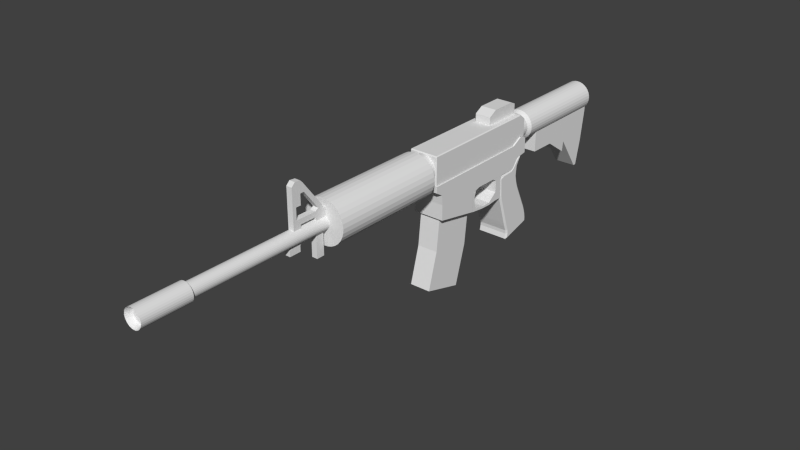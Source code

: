 # Source: M4.blend  (saved by Blender 2.73.0; exported with 4.5.12 LTS)
import bpy
from mathutils import Matrix  # noqa: F401  (used for matrix-valued properties, if any)

bpy.ops.wm.read_factory_settings(use_empty=True)
scene = bpy.context.scene
scene.name = 'Scene'

# ---- collections
col_collection_1 = bpy.data.collections.new('Collection 1'); scene.collection.children.link(col_collection_1)

# ---- materials (node trees are filled in below, after node groups)
mat_material = bpy.data.materials.new('Material')
mat_material.alpha_threshold = 0.0
mat_material.use_transparent_shadow = False
mat_material.roughness = 0.5
mat_material.line_color = (0.0, 0.0, 0.0, 1.0)

# ---- material node trees

# ---- world
world_world = bpy.data.worlds.new('World'); scene.world = world_world
world_world.color = (0.05088, 0.05088, 0.05088)
world_world.use_sun_shadow = False
world_world.sun_shadow_jitter_overblur = 0.0
world_world.cycles.sampling_method = 'MANUAL'
world_world.cycles.sample_map_resolution = 256

# ---- meshes
me_cylinder_003 = bpy.data.meshes.new('Cylinder.003')
me_cylinder_003.from_pydata([(0.742, 1.327, -8.702), (0.742, 1.938, -6.452), (-0.742, 1.938, -6.452), (-0.742, 1.327, -8.702), (0.742, 3.473, -9.014), (0.742, 3.473, -6.119), (-0.742, 3.473, -6.119), (-0.742, 3.473, -9.014), (0.742, -0.4202, -8.312), (0.742, -0.4202, -8.1), (-0.742, -0.4202, -8.1), (-0.742, -0.4202, -8.312), (0.742, 1.219, -6.369), (-0.742, 1.219, -6.369), (0.742, 3.482, -5.789), (-0.742, 3.482, -5.789), (0.742, 2.326, -4.732), (-0.742, 2.326, -4.732), (0.742, 3.536, -4.529), (-0.742, 3.536, -4.529), (0.742, 2.353, -2.878), (-0.742, 2.353, -2.878), (0.742, 3.564, -2.896), (-0.742, 3.564, -2.896), (0.742, 4.469, -9.035), (0.742, 4.469, -6.14), (-0.742, 4.469, -6.14), (-0.742, 4.469, -9.035), (0.742, 4.478, -5.81), (-0.742, 4.478, -5.81), (0.742, 4.532, -4.551), (-0.742, 4.532, -4.551), (0.742, 4.56, -2.917), (-0.742, 4.56, -2.917), (1.007e-06, 5.239, -1.102), (1.725e-06, 5.424, -9.061), (-0.1589, 5.223, -1.102), (-0.1951, 5.405, -9.061), (-0.3117, 5.177, -1.102), (-0.3827, 5.348, -9.061), (-0.4526, 5.101, -1.102), (-0.5556, 5.255, -9.061), (-0.576, 5.0, -1.102), (-0.7071, 5.131, -9.061), (-0.6773, 4.877, -1.102), (-0.8315, 4.98, -9.061), (-0.7526, 4.736, -1.102), (-0.9239, 4.807, -9.061), (-0.799, 4.583, -1.102), (-0.9808, 4.619, -9.061), (-0.8146, 4.424, -1.102), (-1.0, 4.424, -9.061), (-0.799, 4.265, -1.102), (-0.9808, 4.229, -9.061), (-0.7526, 4.112, -1.102), (-0.9239, 4.041, -9.061), (-0.6773, 3.971, -1.102), (-0.8315, 3.868, -9.061), (-0.576, 3.848, -1.102), (-0.7071, 3.717, -9.061), (-0.4526, 3.747, -1.102), (-0.5556, 3.593, -9.061), (-0.3117, 3.671, -1.102), (-0.3827, 3.5, -9.061), (-0.1589, 3.625, -1.102), (-0.1951, 3.443, -9.061), (1.272e-06, 3.609, -1.102), (2.051e-06, 3.424, -9.061), (0.1589, 3.625, -1.102), (0.1951, 3.443, -9.061), (0.3117, 3.671, -1.102), (0.3827, 3.5, -9.061), (0.4526, 3.747, -1.102), (0.5556, 3.593, -9.061), (0.576, 3.848, -1.102), (0.7071, 3.717, -9.061), (0.6773, 3.971, -1.102), (0.8315, 3.868, -9.061), (0.7526, 4.112, -1.102), (0.9239, 4.041, -9.061), (0.799, 4.265, -1.102), (0.9808, 4.229, -9.061), (0.8146, 4.424, -1.102), (1.0, 4.424, -9.061), (0.799, 4.583, -1.102), (0.9808, 4.619, -9.061), (0.7526, 4.736, -1.102), (0.9239, 4.807, -9.061), (0.6773, 4.877, -1.102), (0.8315, 4.98, -9.061), (0.576, 5.0, -1.102), (0.7071, 5.131, -9.061), (0.4526, 5.101, -1.102), (0.5556, 5.255, -9.061), (0.3117, 5.177, -1.102), (0.3827, 5.348, -9.061), (0.1589, 5.223, -1.102), (0.1951, 5.405, -9.061), (1.06e-06, 5.239, -1.712), (-0.1589, 5.223, -1.712), (-0.3117, 5.177, -1.712), (-0.4526, 5.101, -1.712), (-0.576, 5.0, -1.712), (-0.6773, 4.877, -1.712), (-0.7526, 4.736, -1.712), (-0.799, 4.583, -1.712), (-0.8146, 4.424, -1.712), (-0.799, 4.265, -1.712), (-0.7526, 4.112, -1.712), (-0.6773, 3.971, -1.712), (-0.576, 3.848, -1.712), (-0.4526, 3.747, -1.712), (-0.3117, 3.671, -1.712), (-0.1589, 3.625, -1.712), (1.326e-06, 3.609, -1.712), (0.1589, 3.625, -1.712), (0.3117, 3.671, -1.712), (0.4526, 3.747, -1.712), (0.576, 3.848, -1.712), (0.6773, 3.971, -1.712), (0.7526, 4.112, -1.712), (0.799, 4.265, -1.712), (0.8146, 4.424, -1.712), (0.799, 4.583, -1.712), (0.7526, 4.736, -1.712), (0.6773, 4.877, -1.712), (0.576, 5.0, -1.712), (0.4526, 5.101, -1.712), (0.3117, 5.177, -1.712), (0.1589, 5.223, -1.712), (1.101e-06, 5.424, -1.931), (-0.1951, 5.405, -1.931), (-0.3827, 5.348, -1.931), (-0.5556, 5.255, -1.931), (-0.7071, 5.131, -1.931), (-0.8315, 4.98, -1.931), (-0.9239, 4.807, -1.931), (-0.9808, 4.619, -1.931), (-1.0, 4.424, -1.931), (-0.9808, 4.229, -1.931), (-0.9239, 4.041, -1.931), (-0.8315, 3.868, -1.931), (-0.7071, 3.717, -1.931), (-0.5556, 3.593, -1.931), (-0.3827, 3.5, -1.931), (-0.1951, 3.443, -1.931), (1.427e-06, 3.424, -1.931), (0.1951, 3.443, -1.931), (0.3827, 3.5, -1.931), (0.5556, 3.593, -1.931), (0.7071, 3.717, -1.931), (0.8315, 3.868, -1.931), (0.9239, 4.041, -1.931), (0.9808, 4.229, -1.931), (1.0, 4.424, -1.931), (0.9808, 4.619, -1.931), (0.9239, 4.807, -1.931), (0.8315, 4.98, -1.931), (0.7071, 5.131, -1.931), (0.5556, 5.255, -1.931), (0.3827, 5.348, -1.931), (0.1951, 5.405, -1.931), (0.1919, 4.953, 16.75), (0.1919, 4.953, 17.54), (-0.1919, 4.953, 17.54), (-0.1919, 4.953, 16.75), (0.1919, 5.507, 16.75), (0.1919, 5.507, 17.54), (-0.1919, 5.507, 17.54), (-0.1919, 5.507, 16.75), (0.1919, 5.169, 16.75), (0.1919, 5.169, 17.54), (-0.1919, 5.169, 17.54), (-0.1919, 5.169, 16.75), (0.1919, 5.507, 19.21), (-0.1919, 5.507, 19.21), (0.1919, 5.169, 19.21), (-0.1919, 5.169, 19.21), (-0.1919, 5.169, 18.67), (0.1919, 5.169, 18.67), (-0.1919, 5.507, 18.67), (0.1919, 5.507, 18.67), (0.1919, 4.075, 19.21), (-0.1919, 4.075, 19.21), (-0.1919, 4.075, 18.67), (0.1919, 4.075, 18.67), (0.1919, 5.169, 18.96), (0.1919, 5.507, 18.96), (-0.1919, 5.169, 18.96), (-0.1919, 5.507, 18.96), (0.1919, 4.075, 18.96), (-0.1919, 4.075, 18.96), (0.1919, 7.497, 19.21), (-0.1919, 7.497, 19.21), (0.1919, 5.507, 17.0), (0.1919, 4.953, 17.0), (-0.1919, 5.507, 17.0), (-0.1919, 4.953, 17.0), (-0.1919, 5.169, 17.0), (0.1919, 5.169, 17.0), (0.1919, 5.632, 17.32), (-0.1919, 5.632, 17.32), (0.1919, 5.695, 17.0), (-0.1919, 5.695, 17.0), (0.1919, 6.948, 18.33), (-0.1919, 6.948, 18.33), (0.1919, 7.532, 18.42), (-0.1919, 7.532, 18.42), (0.1919, 7.735, 18.97), (-0.1919, 7.735, 18.97), (0.1919, 7.698, 18.58), (-0.1919, 7.698, 18.58), (0.1919, 7.532, 18.42), (-0.1919, 7.532, 18.42), (0.1919, 7.698, 18.58), (-0.1919, 7.698, 18.58), (0.1919, 6.269, 18.96), (-0.1919, 6.269, 18.96), (-0.1919, 6.269, 19.21), (0.1919, 6.269, 19.21), (-0.1919, 6.94, 18.96), (-0.1919, 6.94, 19.21), (0.1919, 6.94, 18.96), (0.1919, 6.94, 19.21), (0.1919, 6.269, 18.61), (-0.1919, 6.269, 18.61), (-0.1919, 6.94, 18.61), (0.1919, 6.94, 18.61), (0.1919, 6.961, 18.49), (-0.1919, 6.961, 18.49), (0.1919, 3.956, 19.57), (-0.1919, 3.956, 19.57), (-0.1919, 3.956, 18.78), (0.1919, 3.956, 18.78), (0.1919, 3.956, 18.96), (-0.1919, 3.956, 18.96), (0.1919, 3.586, 19.57), (-0.1919, 3.586, 19.57), (-0.1919, 3.586, 18.78), (0.1919, 3.586, 18.78), (0.1919, 3.586, 18.96), (-0.1919, 3.586, 18.96), (0.1919, 2.62, 17.54), (-0.1919, 2.62, 17.54), (0.1919, 2.62, 17.0), (-0.1919, 2.62, 17.0), (-1.623e-06, 4.98, 29.23), (-4.54e-07, 4.98, 15.86), (-0.08952, 4.971, 29.23), (-0.08952, 4.971, 15.86), (-0.1756, 4.945, 29.23), (-0.1756, 4.945, 15.86), (-0.2549, 4.902, 29.23), (-0.2549, 4.902, 15.86), (-0.3245, 4.845, 29.23), (-0.3245, 4.845, 15.86), (-0.3815, 4.776, 29.23), (-0.3815, 4.776, 15.86), (-0.4239, 4.696, 29.23), (-0.4239, 4.696, 15.86), (-0.45, 4.61, 29.23), (-0.45, 4.61, 15.86), (-0.4589, 4.521, 29.23), (-0.4589, 4.521, 15.86), (-0.45, 4.431, 29.23), (-0.45, 4.431, 15.86), (-0.4239, 4.345, 29.23), (-0.4239, 4.345, 15.86), (-0.3815, 4.266, 29.23), (-0.3815, 4.266, 15.86), (-0.3245, 4.196, 29.23), (-0.3245, 4.196, 15.86), (-0.2549, 4.139, 29.23), (-0.2549, 4.139, 15.86), (-0.1756, 4.097, 29.23), (-0.1756, 4.097, 15.86), (-0.08952, 4.071, 29.23), (-0.08952, 4.071, 15.86), (-1.473e-06, 4.062, 29.23), (-3.045e-07, 4.062, 15.86), (0.08952, 4.071, 29.23), (0.08952, 4.071, 15.86), (0.1756, 4.097, 29.23), (0.1756, 4.097, 15.86), (0.2549, 4.139, 29.23), (0.2549, 4.139, 15.86), (0.3245, 4.196, 29.23), (0.3245, 4.196, 15.86), (0.3815, 4.266, 29.23), (0.3815, 4.266, 15.86), (0.4239, 4.345, 29.23), (0.4239, 4.345, 15.86), (0.45, 4.431, 29.23), (0.45, 4.431, 15.86), (0.4589, 4.521, 29.23), (0.4589, 4.521, 15.86), (0.45, 4.61, 29.23), (0.45, 4.61, 15.86), (0.4239, 4.696, 29.23), (0.4239, 4.696, 15.86), (0.3815, 4.776, 29.23), (0.3815, 4.776, 15.86), (0.3245, 4.845, 29.23), (0.3245, 4.845, 15.86), (0.2549, 4.902, 29.23), (0.2549, 4.902, 15.86), (0.1756, 4.945, 29.23), (0.1756, 4.945, 15.86), (0.08952, 4.971, 29.23), (0.08952, 4.971, 15.86), (-1.415e-06, 4.98, 26.85), (-0.08952, 4.971, 26.85), (-0.1756, 4.945, 26.85), (-0.2549, 4.902, 26.85), (-0.3245, 4.845, 26.85), (-0.3815, 4.776, 26.85), (-0.4239, 4.696, 26.85), (-0.45, 4.61, 26.85), (-0.4589, 4.521, 26.85), (-0.45, 4.431, 26.85), (-0.4239, 4.345, 26.85), (-0.3815, 4.266, 26.85), (-0.3245, 4.196, 26.85), (-0.2549, 4.139, 26.85), (-0.1756, 4.097, 26.85), (-0.08952, 4.071, 26.85), (-1.265e-06, 4.062, 26.85), (0.08952, 4.071, 26.85), (0.1756, 4.097, 26.85), (0.2549, 4.139, 26.85), (0.3245, 4.196, 26.85), (0.3815, 4.266, 26.85), (0.4239, 4.345, 26.85), (0.45, 4.431, 26.85), (0.4589, 4.521, 26.85), (0.45, 4.61, 26.85), (0.4239, 4.696, 26.85), (0.3815, 4.776, 26.85), (0.3245, 4.845, 26.85), (0.2549, 4.902, 26.85), (0.1756, 4.945, 26.85), (0.08952, 4.971, 26.85), (-1.623e-06, 4.98, 29.23), (-0.08952, 4.971, 29.23), (-0.1756, 4.945, 29.23), (-0.2549, 4.902, 29.23), (-0.3245, 4.845, 29.23), (-0.3815, 4.776, 29.23), (-0.4239, 4.696, 29.23), (-0.45, 4.61, 29.23), (-0.4589, 4.521, 29.23), (-0.45, 4.431, 29.23), (-0.4239, 4.345, 29.23), (-0.3815, 4.266, 29.23), (-0.3245, 4.196, 29.23), (-0.2549, 4.139, 29.23), (-0.1756, 4.097, 29.23), (-0.08952, 4.071, 29.23), (-1.473e-06, 4.062, 29.23), (0.08952, 4.071, 29.23), (0.1756, 4.097, 29.23), (0.2549, 4.139, 29.23), (0.3245, 4.196, 29.23), (0.3815, 4.266, 29.23), (0.4239, 4.345, 29.23), (0.45, 4.431, 29.23), (0.4589, 4.521, 29.23), (0.45, 4.61, 29.23), (0.4239, 4.696, 29.23), (0.3815, 4.776, 29.23), (0.3245, 4.845, 29.23), (0.2549, 4.902, 29.23), (0.1756, 4.945, 29.23), (0.08952, 4.971, 29.23), (-1.415e-06, 4.98, 26.85), (-0.08952, 4.971, 26.85), (-0.1756, 4.945, 26.85), (-0.2549, 4.902, 26.85), (-0.3245, 4.845, 26.85), (-0.3815, 4.776, 26.85), (-0.4239, 4.696, 26.85), (-0.45, 4.61, 26.85), (-0.4589, 4.521, 26.85), (-0.45, 4.431, 26.85), (-0.4239, 4.345, 26.85), (-0.3815, 4.266, 26.85), (-0.3245, 4.196, 26.85), (-0.2549, 4.139, 26.85), (-0.1756, 4.097, 26.85), (-0.08952, 4.071, 26.85), (-1.265e-06, 4.062, 26.85), (0.08952, 4.071, 26.85), (0.1756, 4.097, 26.85), (0.2549, 4.139, 26.85), (0.3245, 4.196, 26.85), (0.3815, 4.266, 26.85), (0.4239, 4.345, 26.85), (0.45, 4.431, 26.85), (0.4589, 4.521, 26.85), (0.45, 4.61, 26.85), (0.4239, 4.696, 26.85), (0.3815, 4.776, 26.85), (0.3245, 4.845, 26.85), (0.2549, 4.902, 26.85), (0.1756, 4.945, 26.85), (0.08952, 4.971, 26.85), (-1.639e-06, 5.134, 29.63), (-0.1197, 5.123, 29.63), (-0.2348, 5.088, 29.63), (-0.3409, 5.031, 29.63), (-0.4339, 4.955, 29.63), (-0.5102, 4.862, 29.63), (-0.5669, 4.756, 29.63), (-0.6019, 4.64, 29.63), (-0.6136, 4.521, 29.63), (-0.6019, 4.401, 29.63), (-0.5669, 4.286, 29.63), (-0.5102, 4.18, 29.63), (-0.4339, 4.087, 29.63), (-0.3409, 4.01, 29.63), (-0.2348, 3.954, 29.63), (-0.1197, 3.919, 29.63), (-1.439e-06, 3.907, 29.63), (0.1197, 3.919, 29.63), (0.2348, 3.954, 29.63), (0.3409, 4.01, 29.63), (0.4339, 4.087, 29.63), (0.5102, 4.18, 29.63), (0.5669, 4.286, 29.63), (0.6019, 4.401, 29.63), (0.6136, 4.521, 29.63), (0.6019, 4.64, 29.63), (0.5669, 4.756, 29.63), (0.5102, 4.862, 29.63), (0.4339, 4.955, 29.63), (0.3409, 5.031, 29.63), (0.2348, 5.088, 29.63), (0.1197, 5.123, 29.63), (-1.361e-06, 5.134, 26.45), (-0.1197, 5.123, 26.45), (-0.2348, 5.088, 26.45), (-0.3409, 5.031, 26.45), (-0.4339, 4.955, 26.45), (-0.5102, 4.862, 26.45), (-0.5669, 4.756, 26.45), (-0.6019, 4.64, 26.45), (-0.6136, 4.521, 26.45), (-0.6019, 4.401, 26.45), (-0.5669, 4.286, 26.45), (-0.5102, 4.18, 26.45), (-0.4339, 4.087, 26.45), (-0.3409, 4.01, 26.45), (-0.2348, 3.954, 26.45), (-0.1197, 3.919, 26.45), (-1.161e-06, 3.907, 26.45), (0.1197, 3.919, 26.45), (0.2348, 3.954, 26.45), (0.3409, 4.01, 26.45), (0.4339, 4.087, 26.45), (0.5102, 4.18, 26.45), (0.5669, 4.286, 26.45), (0.6019, 4.401, 26.45), (0.6136, 4.521, 26.45), (0.6019, 4.64, 26.45), (0.5669, 4.756, 26.45), (0.5102, 4.862, 26.45), (0.4339, 4.955, 26.45), (0.3409, 5.031, 26.45), (0.2348, 5.088, 26.45), (0.1197, 5.123, 26.45), (-5.329e-07, 5.99, 16.76), (1.566e-07, 5.99, 8.876), (-0.2844, 5.962, 16.76), (-0.2844, 5.962, 8.876), (-0.5579, 5.879, 16.76), (-0.5579, 5.879, 8.876), (-0.8099, 5.744, 16.76), (-0.8099, 5.744, 8.876), (-1.031, 5.563, 16.76), (-1.031, 5.563, 8.876), (-1.212, 5.342, 16.76), (-1.212, 5.342, 8.876), (-1.347, 5.09, 16.76), (-1.347, 5.09, 8.876), (-1.43, 4.817, 16.76), (-1.43, 4.817, 8.876), (-1.458, 4.532, 16.76), (-1.458, 4.532, 8.876), (-1.43, 4.248, 16.76), (-1.43, 4.248, 8.876), (-1.347, 3.975, 16.76), (-1.347, 3.975, 8.876), (-1.212, 3.722, 16.76), (-1.212, 3.722, 8.876), (-1.031, 3.502, 16.76), (-1.031, 3.502, 8.876), (-0.8099, 3.32, 16.76), (-0.8099, 3.32, 8.876), (-0.5579, 3.186, 16.76), (-0.5579, 3.186, 8.876), (-0.2844, 3.103, 16.76), (-0.2844, 3.103, 8.876), (-5.789e-08, 3.075, 16.76), (6.316e-07, 3.075, 8.876), (0.2844, 3.103, 16.76), (0.2844, 3.103, 8.876), (0.5579, 3.186, 16.76), (0.5579, 3.186, 8.876), (0.8099, 3.32, 16.76), (0.8099, 3.32, 8.876), (1.031, 3.502, 16.76), (1.031, 3.502, 8.876), (1.212, 3.722, 16.76), (1.212, 3.722, 8.876), (1.347, 3.975, 16.76), (1.347, 3.975, 8.876), (1.43, 4.248, 16.76), (1.43, 4.248, 8.876), (1.458, 4.532, 16.76), (1.458, 4.532, 8.876), (1.43, 4.817, 16.76), (1.43, 4.817, 8.876), (1.347, 5.09, 16.76), (1.347, 5.09, 8.876), (1.212, 5.342, 16.76), (1.212, 5.342, 8.876), (1.031, 5.563, 16.76), (1.031, 5.563, 8.876), (0.8099, 5.744, 16.76), (0.8099, 5.744, 8.876), (0.5578, 5.879, 16.76), (0.5579, 5.879, 8.876), (0.2844, 5.962, 16.76), (0.2844, 5.962, 8.876), (1.453e-07, 5.667, 9.007), (2.332e-07, 5.667, 8.0), (-0.1799, 5.647, 9.007), (-0.1799, 5.647, 8.0), (-0.3528, 5.586, 9.007), (-0.3528, 5.586, 8.0), (-0.5122, 5.487, 9.007), (-0.5122, 5.487, 8.0), (-0.6519, 5.353, 9.007), (-0.6519, 5.353, 8.0), (-0.7665, 5.191, 9.007), (-0.7665, 5.191, 8.0), (-0.8517, 5.006, 9.007), (-0.8517, 5.006, 8.0), (-0.9042, 4.804, 9.007), (-0.9042, 4.804, 8.0), (-0.9219, 4.595, 9.007), (-0.9219, 4.595, 8.0), (-0.9042, 4.386, 9.007), (-0.9042, 4.386, 8.0), (-0.8517, 4.185, 9.007), (-0.8517, 4.185, 8.0), (-0.7665, 4.0, 9.007), (-0.7665, 4.0, 8.0), (-0.6519, 3.838, 9.007), (-0.6519, 3.838, 8.0), (-0.5122, 3.704, 9.007), (-0.5122, 3.704, 8.0), (-0.3528, 3.605, 9.007), (-0.3528, 3.605, 8.0), (-0.1799, 3.544, 9.007), (-0.1799, 3.544, 8.0), (4.457e-07, 3.524, 9.007), (5.336e-07, 3.524, 8.0), (0.1799, 3.544, 9.007), (0.1799, 3.544, 8.0), (0.3528, 3.605, 9.007), (0.3528, 3.605, 8.0), (0.5122, 3.704, 9.007), (0.5122, 3.704, 8.0), (0.6519, 3.838, 9.007), (0.6519, 3.838, 8.0), (0.7665, 4.0, 9.007), (0.7665, 4.0, 8.0), (0.8517, 4.185, 9.007), (0.8517, 4.185, 8.0), (0.9042, 4.386, 9.007), (0.9042, 4.386, 8.0), (0.9219, 4.595, 9.007), (0.9219, 4.595, 8.0), (0.9042, 4.804, 9.007), (0.9042, 4.804, 8.0), (0.8517, 5.006, 9.007), (0.8517, 5.006, 8.0), (0.7665, 5.191, 9.007), (0.7665, 5.191, 8.0), (0.6519, 5.353, 9.007), (0.6519, 5.353, 8.0), (0.5122, 5.487, 9.007), (0.5122, 5.487, 8.0), (0.3528, 5.586, 9.007), (0.3528, 5.586, 8.0), (0.1799, 5.647, 9.007), (0.1799, 5.647, 8.0), (0.5467, 5.688, 0.3539), (0.5467, 5.688, 1.59), (-0.5467, 5.688, 1.59), (-0.5467, 5.688, 0.3539), (0.5467, 6.599, 0.3539), (0.5467, 6.599, 1.59), (-0.5467, 6.599, 1.59), (-0.5467, 6.599, 0.3539), (0.5467, 5.688, 2.189), (-0.5467, 5.688, 2.189), (0.5467, 6.273, 2.189), (-0.5467, 6.273, 2.189), (0.5467, 5.688, -0.1016), (-0.5467, 5.688, -0.1016), (0.5467, 6.599, -0.1016), (-0.5467, 6.599, -0.1016), (0.5467, 5.688, -0.4791), (-0.5467, 5.688, -0.4791), (0.5467, 6.417, -0.4791), (-0.5467, 6.417, -0.4791), (0.9256, 3.792, 0.1372), (0.985, 3.864, 0.1298), (0.985, 3.823, 0.2485), (0.9256, 3.763, 0.2485), (0.985, 3.823, 8.081), (0.9256, 3.823, 8.141), (0.9256, 3.763, 8.081), (-0.9256, 3.823, 8.141), (-0.985, 3.823, 8.081), (-0.9256, 3.763, 8.081), (-0.985, 3.823, 0.2485), (-0.985, 3.864, 0.1298), (-0.9256, 3.792, 0.1372), (-0.9256, 3.763, 0.2485), (0.985, 5.674, 0.2485), (0.985, 5.674, 0.1298), (0.9256, 5.733, 0.1298), (0.9256, 5.733, 0.2485), (0.985, 5.674, 8.081), (0.9256, 5.733, 8.081), (0.9256, 5.674, 8.141), (-0.9256, 5.674, 8.141), (-0.9256, 5.733, 8.081), (-0.985, 5.674, 8.081), (-0.985, 5.674, 0.2485), (-0.9256, 5.733, 0.2485), (-0.9256, 5.733, 0.1298), (-0.985, 5.674, 0.1298), (0.9256, 4.159, -0.6163), (0.985, 4.22, -0.6185), (0.985, 4.211, -0.4998), (0.9256, 4.147, -0.5072), (-0.985, 4.211, -0.4998), (-0.985, 4.22, -0.6185), (-0.9256, 4.159, -0.6163), (-0.9256, 4.147, -0.5072), (0.985, 5.674, -0.4998), (0.985, 5.612, -0.6185), (0.9256, 5.697, -0.6061), (0.9256, 5.733, -0.4998), (-0.9256, 5.697, -0.6061), (-0.985, 5.612, -0.6185), (-0.985, 5.674, -0.4998), (-0.9256, 5.733, -0.4998), (0.9256, 4.083, -1.091), (0.985, 4.102, -1.031), (0.9256, 4.04, -1.034), (-0.9256, 4.04, -1.034), (-0.985, 4.102, -1.031), (-0.9256, 4.083, -1.091), (0.9256, 5.358, -1.044), (0.985, 5.292, -1.031), (0.9256, 5.262, -1.091), (-0.9256, 5.262, -1.091), (-0.985, 5.292, -1.031), (-0.9256, 5.358, -1.044), (0.7183, -4.188, 5.549), (0.7183, -3.407, 8.329), (-0.7183, -3.407, 8.329), (-0.7183, -4.188, 5.549), (0.7183, 0.857, 4.503), (0.7183, 1.356, 7.376), (-0.7183, 1.356, 7.376), (-0.7183, 0.857, 4.503), (0.7183, -1.5, 4.757), (0.7183, -0.9206, 7.625), (-0.7183, -0.9206, 7.625), (-0.7183, -1.5, 4.757), (1.068, 0.7452, 4.465), (1.068, 1.345, 7.576), (-1.068, 1.345, 7.576), (-1.068, 0.7452, 4.465), (1.068, 3.8, 4.465), (1.068, 3.8, 7.576), (-1.068, 3.8, 7.576), (-1.068, 3.8, 4.465), (1.068, 2.041, 4.465), (1.068, 2.387, 7.576), (-1.068, 2.387, 7.576), (-1.068, 2.041, 4.465), (1.068, 3.8, 3.801), (-1.068, 3.8, 3.801), (1.068, 2.25, 3.801), (-1.068, 2.25, 3.801), (1.068, 3.8, 0.1692), (-1.068, 3.8, 0.1692), (1.068, 2.197, 0.1692), (-1.068, 2.197, 0.1692), (1.068, 4.204, -0.5858), (-1.068, 4.204, -0.5858), (1.068, 2.848, -0.2864), (-1.068, 2.848, -0.2864), (1.068, 4.017, -1.12), (-1.068, 4.017, -1.12), (1.068, 2.976, -1.133), (-1.068, 2.976, -1.133), (1.068, 3.055, 4.465), (1.068, 3.071, 7.652), (-1.068, 3.071, 7.652), (-1.068, 3.055, 4.465), (1.068, 3.143, 3.801), (-1.068, 3.143, 3.801), (1.068, 3.121, 0.1692), (-1.068, 3.121, 0.1692), (1.068, 3.629, -0.4589), (-1.068, 3.629, -0.4589), (1.068, 3.575, -1.126), (-1.068, 3.575, -1.126), (1.068, 3.8, 8.138), (-1.068, 3.8, 8.138), (1.068, 3.375, 8.138), (-1.068, 3.375, 8.138), (1.066, 0.7303, 4.46), (-1.066, 0.7303, 4.46), (1.066, 2.037, 4.46), (-1.066, 2.037, 4.46), (1.066, 0.8735, 4.135), (-1.066, 0.8735, 4.135), (1.066, 2.113, 4.141), (-1.066, 2.113, 4.141), (-1.066, 1.573, 4.46), (1.066, 1.573, 4.46), (-1.066, 1.573, 4.33), (1.066, 1.573, 4.33), (1.066, 0.5733, 2.7), (-1.066, 0.5733, 2.7), (1.066, 0.7425, 2.687), (-1.066, 0.7425, 2.687), (-1.066, 0.6036, 3.456), (-1.066, 0.7207, 3.309), (1.066, 0.7207, 3.309), (1.066, 0.6036, 3.456), (1.066, 0.6443, 2.034), (-1.066, 0.6443, 2.034), (1.066, 1.243, 2.021), (-1.066, 1.243, 2.021), (1.066, 0.6321, 1.474), (-1.066, 0.6321, 1.474), (1.066, 1.231, 1.461), (-1.066, 1.231, 1.461), (1.066, 2.296, 2.456), (-1.066, 2.296, 2.456), (1.066, 2.283, 1.44), (-1.066, 2.283, 1.44), (1.066, 2.047, 2.026), (1.066, 2.034, 1.444), (-1.066, 2.034, 1.444), (-1.066, 2.047, 2.026), (-1.104, -1.453, 0.698), (-1.104, -1.698, 0.6115), (-1.008, -1.726, 0.7392), (-1.008, -1.482, 0.8243), (-1.008, -1.222, -1.469), (-1.104, -1.251, -1.343), (-1.104, -1.009, -1.243), (-1.008, -0.9825, -1.374), (1.104, -1.251, -1.343), (1.008, -1.222, -1.469), (1.008, -0.9825, -1.374), (1.104, -1.009, -1.243), (1.008, -1.482, 0.8243), (1.008, -1.726, 0.7392), (1.104, -1.698, 0.6115), (1.104, -1.453, 0.698), (-1.104, 0.4977, 1.32), (-1.008, 0.5054, 1.458), (-1.008, 0.7576, 1.506), (-1.104, 0.7568, 1.377), (-1.008, 0.7298, -0.5569), (-1.008, 0.4934, -0.6613), (-1.104, 0.4813, -0.5236), (-1.104, 0.7408, -0.4131), (1.104, 0.7408, -0.4131), (1.104, 0.4813, -0.5236), (1.008, 0.4934, -0.6613), (1.008, 0.7298, -0.5569), (1.008, 0.5054, 1.458), (1.104, 0.4977, 1.32), (1.104, 0.7568, 1.377), (1.008, 0.7576, 1.506), (-1.104, -2.076, 0.4682), (-1.104, -2.335, 0.4391), (-1.008, -2.354, 0.5751), (-1.008, -2.107, 0.5949), (-1.008, -1.851, -1.63), (-1.104, -1.884, -1.501), (-1.104, -1.627, -1.463), (-1.008, -1.598, -1.589), (1.104, -1.884, -1.501), (1.008, -1.851, -1.63), (1.008, -1.598, -1.589), (1.104, -1.627, -1.463), (1.008, -2.107, 0.5949), (1.008, -2.354, 0.5751), (1.104, -2.335, 0.4391), (1.104, -2.076, 0.4682), (-1.008, -2.706, 0.6477), (-1.104, -2.656, 0.5053), (-1.008, -2.8, 0.5487), (-1.008, -2.266, -1.51), (-1.104, -2.133, -1.504), (-1.008, -2.104, -1.633), (1.008, -2.266, -1.51), (1.008, -2.104, -1.633), (1.104, -2.133, -1.504), (1.104, -2.656, 0.5053), (1.008, -2.706, 0.6477), (1.008, -2.8, 0.5487), (-1.008, 2.172, 1.474), (-1.104, 2.056, 1.132), (-1.104, 1.94, 1.458), (-1.008, 2.037, 1.595), (-1.104, 0.9692, -0.3214), (-1.104, 1.31, -0.2359), (-1.008, 1.187, -0.3959), (-1.008, 0.9405, -0.4722), (1.008, 0.9405, -0.4722), (1.008, 1.187, -0.3959), (1.104, 1.31, -0.2359), (1.104, 0.9692, -0.3214), (1.104, 2.056, 1.132), (1.008, 2.172, 1.474), (1.008, 2.037, 1.595), (1.104, 1.94, 1.458), (-1.008, 2.316, 0.2149), (-1.104, 2.229, 0.1188), (-1.104, 2.088, 0.3486), (-1.008, 2.214, 0.4305), (-1.104, 1.626, -0.1655), (-1.104, 1.956, -0.1859), (-1.008, 1.823, -0.2992), (-1.008, 1.569, -0.3108), (1.008, 1.569, -0.3108), (1.008, 1.823, -0.2992), (1.104, 1.956, -0.1859), (1.104, 1.626, -0.1655), (1.104, 2.229, 0.1188), (1.008, 2.316, 0.2149), (1.008, 2.214, 0.4305), (1.104, 2.088, 0.3486), (-1.008, 2.934, -0.4052), (-1.104, 2.803, -0.431), (-1.104, 2.586, -0.2018), (-1.008, 2.781, -0.203), (-1.104, 2.351, -0.2368), (-1.104, 2.686, -0.4484), (-1.008, 2.457, -0.4427), (-1.008, 2.224, -0.3508), (1.008, 2.224, -0.3508), (1.008, 2.457, -0.4427), (1.104, 2.686, -0.4484), (1.104, 2.351, -0.2368), (1.104, 2.803, -0.431), (1.008, 2.934, -0.4052), (1.008, 2.781, -0.203), (1.104, 2.586, -0.2018), (-1.008, 2.937, -0.6811), (-1.104, 2.866, -0.5573), (-1.008, 3.009, -0.5547), (-1.008, 2.699, -0.6166), (-1.104, 2.841, -0.5593), (-1.008, 2.933, -0.6815), (1.104, 2.841, -0.5593), (1.008, 2.699, -0.6166), (1.008, 2.933, -0.6815), (1.008, 2.937, -0.6811), (1.008, 3.009, -0.5547), (1.104, 2.866, -0.5573)], [], [(4, 5, 1, 0), (2, 1, 12, 13), (6, 7, 3, 2), (7, 4, 0, 3), (3, 0, 8, 11), (18, 14, 28, 30), (8, 9, 10, 11), (2, 3, 11, 10), (1, 2, 10, 9), (0, 1, 9, 8), (13, 12, 16, 17), (6, 2, 13, 15), (23, 22, 32, 33), (1, 5, 14, 12), (17, 16, 20, 21), (15, 13, 17, 19), (19, 23, 33, 31), (12, 14, 18, 16), (22, 23, 21, 20), (19, 17, 21, 23), (22, 18, 30, 32), (16, 18, 22, 20), (27, 26, 25, 24), (25, 26, 29, 28), (28, 29, 31, 30), (30, 31, 33, 32), (15, 19, 31, 29), (14, 5, 25, 28), (6, 15, 29, 26), (4, 7, 27, 24), (7, 6, 26, 27), (5, 4, 24, 25), (130, 35, 37, 131), (131, 37, 39, 132), (132, 39, 41, 133), (133, 41, 43, 134), (134, 43, 45, 135), (135, 45, 47, 136), (136, 47, 49, 137), (137, 49, 51, 138), (138, 51, 53, 139), (139, 53, 55, 140), (140, 55, 57, 141), (141, 57, 59, 142), (142, 59, 61, 143), (143, 61, 63, 144), (144, 63, 65, 145), (145, 65, 67, 146), (146, 67, 69, 147), (147, 69, 71, 148), (148, 71, 73, 149), (149, 73, 75, 150), (150, 75, 77, 151), (151, 77, 79, 152), (152, 79, 81, 153), (153, 81, 83, 154), (154, 83, 85, 155), (155, 85, 87, 156), (156, 87, 89, 157), (157, 89, 91, 158), (158, 91, 93, 159), (159, 93, 95, 160), (37, 35, 97, 95, 93, 91, 89, 87, 85, 83, 81, 79, 77, 75, 73, 71, 69, 67, 65, 63, 61, 59, 57, 55, 53, 51, 49, 47, 45, 43, 41, 39), (161, 97, 35, 130), (160, 95, 97, 161), (34, 36, 38, 40, 42, 44, 46, 48, 50, 52, 54, 56, 58, 60, 62, 64, 66, 68, 70, 72, 74, 76, 78, 80, 82, 84, 86, 88, 90, 92, 94, 96), (94, 128, 129, 96), (96, 129, 98, 34), (92, 127, 128, 94), (90, 126, 127, 92), (88, 125, 126, 90), (86, 124, 125, 88), (84, 123, 124, 86), (82, 122, 123, 84), (80, 121, 122, 82), (78, 120, 121, 80), (76, 119, 120, 78), (74, 118, 119, 76), (72, 117, 118, 74), (70, 116, 117, 72), (68, 115, 116, 70), (66, 114, 115, 68), (64, 113, 114, 66), (62, 112, 113, 64), (60, 111, 112, 62), (58, 110, 111, 60), (56, 109, 110, 58), (54, 108, 109, 56), (52, 107, 108, 54), (50, 106, 107, 52), (48, 105, 106, 50), (46, 104, 105, 48), (44, 103, 104, 46), (42, 102, 103, 44), (40, 101, 102, 42), (38, 100, 101, 40), (36, 99, 100, 38), (34, 98, 99, 36), (128, 160, 161, 129), (129, 161, 130, 98), (127, 159, 160, 128), (126, 158, 159, 127), (125, 157, 158, 126), (124, 156, 157, 125), (123, 155, 156, 124), (122, 154, 155, 123), (121, 153, 154, 122), (120, 152, 153, 121), (119, 151, 152, 120), (118, 150, 151, 119), (117, 149, 150, 118), (116, 148, 149, 117), (115, 147, 148, 116), (114, 146, 147, 115), (113, 145, 146, 114), (112, 144, 145, 113), (111, 143, 144, 112), (110, 142, 143, 111), (109, 141, 142, 110), (108, 140, 141, 109), (107, 139, 140, 108), (106, 138, 139, 107), (105, 137, 138, 106), (104, 136, 137, 105), (103, 135, 136, 104), (102, 134, 135, 103), (101, 133, 134, 102), (100, 132, 133, 101), (99, 131, 132, 100), (98, 130, 131, 99), (199, 171, 163, 195), (171, 172, 164, 163), (198, 173, 165, 197), (173, 170, 162, 165), (197, 195, 244, 245), (194, 196, 203, 202), (169, 166, 170, 173), (196, 169, 173, 198), (178, 179, 185, 184), (194, 167, 171, 199), (174, 175, 177, 176), (189, 188, 177, 175), (186, 187, 174, 176), (167, 168, 180, 181), (171, 167, 181, 179), (168, 172, 178, 180), (172, 171, 179, 178), (185, 190, 234, 233), (188, 178, 184, 191), (186, 176, 182, 190), (176, 177, 183, 182), (179, 186, 190, 185), (177, 188, 191, 183), (183, 191, 235, 231), (181, 180, 189, 187), (179, 181, 187, 186), (180, 178, 188, 189), (221, 223, 192, 193), (166, 194, 199, 170), (168, 196, 198, 172), (169, 196, 194, 166), (162, 195, 197, 165), (172, 198, 197, 164), (170, 199, 195, 162), (202, 203, 207, 206), (196, 168, 201, 203), (168, 167, 200, 201), (167, 194, 202, 200), (203, 201, 205, 207), (201, 200, 204, 205), (200, 202, 206, 204), (210, 211, 209, 208), (193, 192, 208, 209), (210, 211, 215, 214), (175, 174, 219, 218), (174, 187, 216, 219), (189, 175, 218, 217), (187, 189, 217, 216), (218, 219, 223, 221), (219, 216, 222, 223), (217, 218, 221, 220), (220, 222, 227, 226), (224, 225, 226, 227), (217, 220, 226, 225), (216, 217, 225, 224), (222, 216, 224, 227), (205, 204, 228, 229), (212, 214, 215, 213), (221, 223, 222, 220), (205, 204, 206, 207), (228, 227, 226, 229), (221, 193, 209, 211, 215, 213), (205, 229, 226, 220, 221, 213, 207), (206, 212, 214, 210, 208, 192, 223, 222, 227, 228, 204), (233, 234, 240, 239), (231, 235, 241, 237), (184, 185, 233, 232), (191, 184, 232, 235), (190, 182, 230, 234), (182, 183, 231, 230), (241, 240, 236, 237), (238, 239, 240, 241), (232, 233, 239, 238), (235, 232, 238, 241), (234, 230, 236, 240), (230, 231, 237, 236), (244, 242, 243, 245), (195, 163, 242, 244), (164, 197, 245, 243), (163, 164, 243, 242), (310, 247, 249, 311), (311, 249, 251, 312), (312, 251, 253, 313), (313, 253, 255, 314), (314, 255, 257, 315), (315, 257, 259, 316), (316, 259, 261, 317), (317, 261, 263, 318), (318, 263, 265, 319), (319, 265, 267, 320), (320, 267, 269, 321), (321, 269, 271, 322), (322, 271, 273, 323), (323, 273, 275, 324), (324, 275, 277, 325), (325, 277, 279, 326), (326, 279, 281, 327), (327, 281, 283, 328), (328, 283, 285, 329), (329, 285, 287, 330), (330, 287, 289, 331), (331, 289, 291, 332), (332, 291, 293, 333), (333, 293, 295, 334), (334, 295, 297, 335), (335, 297, 299, 336), (336, 299, 301, 337), (337, 301, 303, 338), (338, 303, 305, 339), (339, 305, 307, 340), (249, 247, 309, 307, 305, 303, 301, 299, 297, 295, 293, 291, 289, 287, 285, 283, 281, 279, 277, 275, 273, 271, 269, 267, 265, 263, 261, 259, 257, 255, 253, 251), (341, 309, 247, 310), (340, 307, 309, 341), (246, 248, 250, 252, 254, 256, 258, 260, 262, 264, 266, 268, 270, 272, 274, 276, 278, 280, 282, 284, 286, 288, 290, 292, 294, 296, 298, 300, 302, 304, 306, 308), (288, 286, 362, 363), (278, 276, 357, 358), (312, 313, 377, 376), (327, 328, 392, 391), (268, 266, 352, 353), (258, 256, 347, 348), (320, 321, 385, 384), (335, 336, 400, 399), (302, 300, 369, 370), (313, 314, 378, 377), (328, 329, 393, 392), (292, 290, 364, 365), (282, 280, 359, 360), (272, 270, 354, 355), (248, 246, 342, 343), (321, 322, 386, 385), (262, 260, 349, 350), (336, 337, 401, 400), (252, 250, 344, 345), (314, 315, 379, 378), (329, 330, 394, 393), (306, 304, 371, 372), (296, 294, 366, 367), (322, 323, 387, 386), (337, 338, 402, 401), (286, 284, 361, 362), (276, 274, 356, 357), (315, 316, 380, 379), (330, 331, 395, 394), (266, 264, 351, 352), (256, 254, 346, 347), (323, 324, 388, 387), (398, 399, 463, 462), (360, 359, 423, 424), (371, 370, 434, 435), (376, 377, 441, 440), (391, 392, 456, 455), (345, 344, 408, 409), (356, 355, 419, 420), (367, 366, 430, 431), (384, 385, 449, 448), (399, 400, 464, 463), (352, 351, 415, 416), (377, 378, 442, 441), (392, 393, 457, 456), (363, 362, 426, 427), (342, 373, 437, 406), (348, 347, 411, 412), (385, 386, 450, 449), (400, 401, 465, 464), (359, 358, 422, 423), (370, 369, 433, 434), (378, 379, 443, 442), (393, 394, 458, 457), (344, 343, 407, 408), (355, 354, 418, 419), (386, 387, 451, 450), (366, 365, 429, 430), (401, 402, 466, 465), (351, 350, 414, 415), (379, 380, 444, 443), (394, 395, 459, 458), (362, 361, 425, 426), (373, 372, 436, 437), (334, 335, 399, 398), (319, 320, 384, 383), (298, 296, 367, 368), (308, 306, 372, 373), (340, 341, 405, 404), (326, 327, 391, 390), (311, 312, 376, 375), (254, 252, 345, 346), (333, 334, 398, 397), (264, 262, 350, 351), (318, 319, 383, 382), (274, 272, 355, 356), (284, 282, 360, 361), (341, 310, 374, 405), (294, 292, 365, 366), (325, 326, 390, 389), (310, 311, 375, 374), (304, 302, 370, 371), (332, 333, 397, 396), (317, 318, 382, 381), (250, 248, 343, 344), (339, 340, 404, 403), (260, 258, 348, 349), (270, 268, 353, 354), (324, 325, 389, 388), (280, 278, 358, 359), (290, 288, 363, 364), (331, 332, 396, 395), (316, 317, 381, 380), (300, 298, 368, 369), (246, 308, 373, 342), (338, 339, 403, 402), (436, 468, 469, 437), (437, 469, 438, 406), (435, 467, 468, 436), (434, 466, 467, 435), (433, 465, 466, 434), (432, 464, 465, 433), (431, 463, 464, 432), (430, 462, 463, 431), (429, 461, 462, 430), (428, 460, 461, 429), (427, 459, 460, 428), (426, 458, 459, 427), (425, 457, 458, 426), (424, 456, 457, 425), (423, 455, 456, 424), (422, 454, 455, 423), (421, 453, 454, 422), (420, 452, 453, 421), (419, 451, 452, 420), (418, 450, 451, 419), (417, 449, 450, 418), (416, 448, 449, 417), (415, 447, 448, 416), (414, 446, 447, 415), (413, 445, 446, 414), (412, 444, 445, 413), (411, 443, 444, 412), (410, 442, 443, 411), (409, 441, 442, 410), (408, 440, 441, 409), (407, 439, 440, 408), (406, 438, 439, 407), (383, 384, 448, 447), (349, 348, 412, 413), (404, 405, 469, 468), (390, 391, 455, 454), (364, 363, 427, 428), (375, 376, 440, 439), (353, 352, 416, 417), (397, 398, 462, 461), (382, 383, 447, 446), (368, 367, 431, 432), (357, 356, 420, 421), (405, 374, 438, 469), (346, 345, 409, 410), (389, 390, 454, 453), (374, 375, 439, 438), (372, 371, 435, 436), (361, 360, 424, 425), (396, 397, 461, 460), (381, 382, 446, 445), (350, 349, 413, 414), (403, 404, 468, 467), (365, 364, 428, 429), (388, 389, 453, 452), (354, 353, 417, 418), (343, 342, 406, 407), (395, 396, 460, 459), (380, 381, 445, 444), (369, 368, 432, 433), (358, 357, 421, 422), (402, 403, 467, 466), (387, 388, 452, 451), (347, 346, 410, 411), (470, 471, 473, 472), (472, 473, 475, 474), (474, 475, 477, 476), (476, 477, 479, 478), (478, 479, 481, 480), (480, 481, 483, 482), (482, 483, 485, 484), (484, 485, 487, 486), (486, 487, 489, 488), (488, 489, 491, 490), (490, 491, 493, 492), (492, 493, 495, 494), (494, 495, 497, 496), (496, 497, 499, 498), (498, 499, 501, 500), (500, 501, 503, 502), (502, 503, 505, 504), (504, 505, 507, 506), (506, 507, 509, 508), (508, 509, 511, 510), (510, 511, 513, 512), (512, 513, 515, 514), (514, 515, 517, 516), (516, 517, 519, 518), (518, 519, 521, 520), (520, 521, 523, 522), (522, 523, 525, 524), (524, 525, 527, 526), (526, 527, 529, 528), (528, 529, 531, 530), (473, 471, 533, 531, 529, 527, 525, 523, 521, 519, 517, 515, 513, 511, 509, 507, 505, 503, 501, 499, 497, 495, 493, 491, 489, 487, 485, 483, 481, 479, 477, 475), (532, 533, 471, 470), (530, 531, 533, 532), (470, 472, 474, 476, 478, 480, 482, 484, 486, 488, 490, 492, 494, 496, 498, 500, 502, 504, 506, 508, 510, 512, 514, 516, 518, 520, 522, 524, 526, 528, 530, 532), (534, 535, 537, 536), (536, 537, 539, 538), (538, 539, 541, 540), (540, 541, 543, 542), (542, 543, 545, 544), (544, 545, 547, 546), (546, 547, 549, 548), (548, 549, 551, 550), (550, 551, 553, 552), (552, 553, 555, 554), (554, 555, 557, 556), (556, 557, 559, 558), (558, 559, 561, 560), (560, 561, 563, 562), (562, 563, 565, 564), (564, 565, 567, 566), (566, 567, 569, 568), (568, 569, 571, 570), (570, 571, 573, 572), (572, 573, 575, 574), (574, 575, 577, 576), (576, 577, 579, 578), (578, 579, 581, 580), (580, 581, 583, 582), (582, 583, 585, 584), (584, 585, 587, 586), (586, 587, 589, 588), (588, 589, 591, 590), (590, 591, 593, 592), (592, 593, 595, 594), (537, 535, 597, 595, 593, 591, 589, 587, 585, 583, 581, 579, 577, 575, 573, 571, 569, 567, 565, 563, 561, 559, 557, 555, 553, 551, 549, 547, 545, 543, 541, 539), (596, 597, 535, 534), (594, 595, 597, 596), (534, 536, 538, 540, 542, 544, 546, 548, 550, 552, 554, 556, 558, 560, 562, 564, 566, 568, 570, 572, 574, 576, 578, 580, 582, 584, 586, 588, 590, 592, 594, 596), (602, 603, 599, 598), (600, 599, 606, 607), (604, 605, 601, 600), (598, 601, 611, 610), (598, 599, 600, 601), (605, 604, 603, 602), (608, 609, 607, 606), (604, 600, 607, 609), (603, 604, 609, 608), (599, 603, 608, 606), (610, 611, 615, 614), (605, 602, 612, 613), (601, 605, 613, 611), (602, 598, 610, 612), (617, 616, 614, 615), (613, 612, 616, 617), (611, 613, 617, 615), (612, 610, 614, 616), (621, 624, 627, 631), (641, 642, 628, 626), (629, 645, 660, 650), (633, 619, 648, 654), (618, 630, 653, 649), (644, 634, 657, 661), (655, 647, 663, 669), (646, 652, 665, 664), (643, 640, 637, 635), (638, 639, 625, 623), (671, 670, 662, 667), (658, 656, 668, 673), (651, 659, 672, 666), (618, 619, 620, 621), (622, 623, 624), (625, 626, 627), (628, 629, 630, 631), (632, 633, 634, 635), (636, 637, 638), (639, 640, 641), (642, 643, 644, 645), (646, 647, 648, 649), (650, 651, 652, 653), (654, 655, 656, 657), (658, 659, 660, 661), (662, 663, 664), (665, 666, 667), (668, 669, 670), (671, 672, 673), (619, 633, 632, 620), (635, 637, 636, 632), (638, 623, 622, 636), (624, 621, 620, 622), (637, 640, 639, 638), (641, 626, 625, 639), (627, 624, 623, 625), (640, 643, 642, 641), (645, 629, 628, 642), (631, 627, 626, 628), (643, 635, 634, 644), (621, 631, 630, 618), (647, 655, 654, 648), (659, 651, 650, 660), (661, 657, 656, 658), (649, 653, 652, 646), (648, 619, 618, 649), (629, 650, 653, 630), (660, 645, 644, 661), (633, 654, 657, 634), (662, 670, 669, 663), (671, 667, 666, 672), (673, 668, 670, 671), (664, 665, 667, 662), (663, 647, 646, 664), (651, 666, 665, 652), (672, 659, 658, 673), (655, 669, 668, 656), (632, 636, 622, 620), (682, 683, 675, 674), (683, 684, 676, 675), (684, 685, 677, 676), (685, 682, 674, 677), (674, 675, 676, 677), (681, 680, 679, 678), (681, 678, 682, 685), (680, 681, 685, 684), (679, 680, 684, 683), (678, 679, 683, 682), (694, 695, 687, 686), (695, 696, 688, 687), (696, 697, 689, 688), (697, 694, 686, 689), (686, 687, 688, 689), (693, 692, 691, 690), (694, 697, 701, 700), (716, 717, 697, 696), (715, 716, 696, 695), (714, 715, 695, 694), (700, 701, 705, 704), (717, 693, 699, 719), (693, 690, 698, 699), (714, 694, 700, 718), (704, 705, 709, 708), (719, 699, 703, 721), (699, 698, 702, 703), (718, 700, 704, 720), (708, 709, 713, 712), (721, 703, 707, 723), (703, 702, 706, 707), (720, 704, 708, 722), (725, 724, 712, 713), (723, 707, 711, 725), (707, 706, 710, 711), (722, 708, 712, 724), (706, 722, 724, 710), (709, 723, 725, 713), (711, 710, 724, 725), (702, 720, 722, 706), (705, 721, 723, 709), (698, 718, 720, 702), (701, 719, 721, 705), (690, 714, 718, 698), (697, 717, 719, 701), (690, 691, 715, 714), (716, 715, 728, 729), (692, 693, 717, 716), (726, 727, 729, 728), (692, 716, 729, 727), (715, 691, 726, 728), (691, 692, 727, 726), (733, 732, 736, 737), (740, 741, 734, 735), (739, 730, 734, 741), (746, 747, 745, 743), (738, 733, 737, 740), (731, 738, 740, 735), (732, 739, 741, 736), (737, 736, 741, 740), (743, 745, 753, 751), (748, 749, 742, 744), (747, 748, 744, 745), (749, 746, 743, 742), (730, 731, 746, 749), (735, 734, 748, 747), (734, 730, 749, 748), (731, 735, 747, 746), (751, 753, 757, 755), (744, 742, 750, 752), (745, 744, 752, 753), (742, 743, 751, 750), (754, 755, 757, 756), (752, 750, 754, 756), (762, 763, 760, 758), (750, 751, 755, 754), (759, 758, 760, 761), (764, 765, 759, 761), (763, 764, 761, 760), (765, 762, 758, 759), (753, 752, 762, 765), (756, 757, 764, 763), (757, 753, 765, 764), (752, 756, 763, 762), (777, 791, 795, 781), (799, 803, 818, 815), (779, 768, 801, 810), (774, 780, 813, 809), (784, 797, 840, 829), (766, 782, 788, 772), (816, 817, 820, 825), (773, 787, 792, 776), (770, 775, 808, 805), (783, 769, 778, 794), (826, 839, 856, 845), (806, 812, 823, 822), (802, 807, 821, 819), (811, 800, 814, 824), (842, 855, 872, 861), (796, 790, 837, 841), (789, 785, 828, 830), (793, 786, 833, 834), (858, 871, 884, 876), (838, 836, 853, 857), (831, 827, 844, 846), (835, 832, 849, 850), (874, 883, 882, 879), (854, 852, 869, 873), (847, 843, 860, 862), (851, 848, 865, 866), (870, 868, 880, 885), (863, 859, 875, 878), (867, 864, 877, 881), (766, 767, 768, 769), (770, 771, 772, 773), (774, 775, 776, 777), (778, 779, 780, 781), (782, 783, 784, 785), (786, 787, 788, 789), (790, 791, 792, 793), (794, 795, 796, 797), (798, 799, 800, 801), (802, 803, 804, 805), (806, 807, 808, 809), (810, 811, 812, 813), (814, 815, 816), (817, 818, 819), (820, 821, 822), (823, 824, 825), (826, 827, 828, 829), (830, 831, 832, 833), (834, 835, 836, 837), (838, 839, 840, 841), (842, 843, 844, 845), (846, 847, 848, 849), (850, 851, 852, 853), (854, 855, 856, 857), (858, 859, 860, 861), (862, 863, 864, 865), (866, 867, 868, 869), (870, 871, 872, 873), (874, 875, 876), (877, 878, 879), (880, 881, 882), (883, 884, 885), (766, 772, 771, 767), (768, 779, 778, 769), (769, 783, 782, 766), (773, 776, 775, 770), (772, 788, 787, 773), (777, 781, 780, 774), (776, 792, 791, 777), (781, 795, 794, 778), (785, 789, 788, 782), (783, 794, 797, 784), (786, 793, 792, 787), (790, 796, 795, 791), (798, 804, 803, 799), (800, 811, 810, 801), (805, 808, 807, 802), (809, 813, 812, 806), (808, 775, 774, 809), (779, 810, 813, 780), (804, 771, 770, 805), (767, 798, 801, 768), (815, 818, 817, 816), (816, 825, 824, 814), (819, 821, 820, 817), (822, 823, 825, 820), (821, 807, 806, 822), (811, 824, 823, 812), (818, 803, 802, 819), (799, 815, 814, 800), (827, 831, 830, 828), (829, 840, 839, 826), (832, 835, 834, 833), (836, 838, 841, 837), (840, 797, 796, 841), (793, 834, 837, 790), (789, 830, 833, 786), (828, 785, 784, 829), (843, 847, 846, 844), (845, 856, 855, 842), (848, 851, 850, 849), (852, 854, 857, 853), (856, 839, 838, 857), (835, 850, 853, 836), (831, 846, 849, 832), (844, 827, 826, 845), (859, 863, 862, 860), (861, 872, 871, 858), (864, 867, 866, 865), (868, 870, 873, 869), (872, 855, 854, 873), (851, 866, 869, 852), (847, 862, 865, 848), (860, 843, 842, 861), (874, 879, 878, 875), (876, 884, 883, 874), (879, 882, 881, 877), (882, 883, 885, 880), (884, 871, 870, 885), (867, 881, 880, 868), (863, 878, 877, 864), (875, 859, 858, 876), (767, 771, 804, 798)])
me_cylinder_003.materials.append(mat_material)
me_cylinder_003.use_remesh_preserve_volume = False
me_cylinder_003.use_remesh_preserve_attributes = False
me_cylinder_003.use_mirror_vertex_groups = False
me_cylinder_003.update()

# ---- objects
ob_cylinder_003 = bpy.data.objects.new('Cylinder.003', me_cylinder_003)

# ---- transforms, parenting, visibility, modifiers, constraints
ob_cylinder_003.location = (0.0, 1.978, -0.475)
ob_cylinder_003.rotation_euler = (1.571, -0.0, 0.0)
ob_cylinder_003.scale = (0.2209, 0.2209, 0.2209)
ob_cylinder_003.lineart.crease_threshold = 0.0

# ---- collection membership
col_collection_1.objects.link(ob_cylinder_003)

# ---- scene / render settings (as saved in the file)
scene.frame_start = 1; scene.frame_end = 250; scene.frame_set(1)
scene.render.engine = 'BLENDER_EEVEE_NEXT'
scene.render.resolution_percentage = 50
scene.render.dither_intensity = 0.0
scene.cycles.use_denoising = False
scene.cycles.samples = 10
scene.cycles.sampling_pattern = 'TABULATED_SOBOL'
scene.cycles.light_sampling_threshold = 0.0
scene.cycles.use_adaptive_sampling = False
scene.cycles.use_light_tree = False
scene.cycles.blur_glossy = 0.0
scene.cycles.pixel_filter_type = 'GAUSSIAN'
scene.cycles.sample_clamp_indirect = 0.0
scene.view_settings.view_transform = 'Standard'
bpy.context.view_layer.update()

# ---- added for rendering (the .blend has no active camera and no usable light): camera, sun
cam_auto = bpy.data.cameras.new('AutoCamera')
cam_auto.lens = 50.0
cam_auto.sensor_width = 36.0
cam_auto.clip_end = 1000.0
ob_auto_camera = bpy.data.objects.new('AutoCamera', cam_auto)
scene.collection.objects.link(ob_auto_camera)
ob_auto_camera.location = (8.29492, -10.2478, 6.55268)
ob_auto_camera.rotation_euler = (1.09748, -7.21219e-08, 0.694738)
scene.camera = ob_auto_camera
light_auto_sun = bpy.data.lights.new('AutoSun', 'SUN')
light_auto_sun.energy = 3.0
light_auto_sun.angle = 0.0523599
ob_auto_sun = bpy.data.objects.new('AutoSun', light_auto_sun)
scene.collection.objects.link(ob_auto_sun)
ob_auto_sun.rotation_euler = (0.872665, 0.174533, 0.523599)
bpy.context.view_layer.update()
